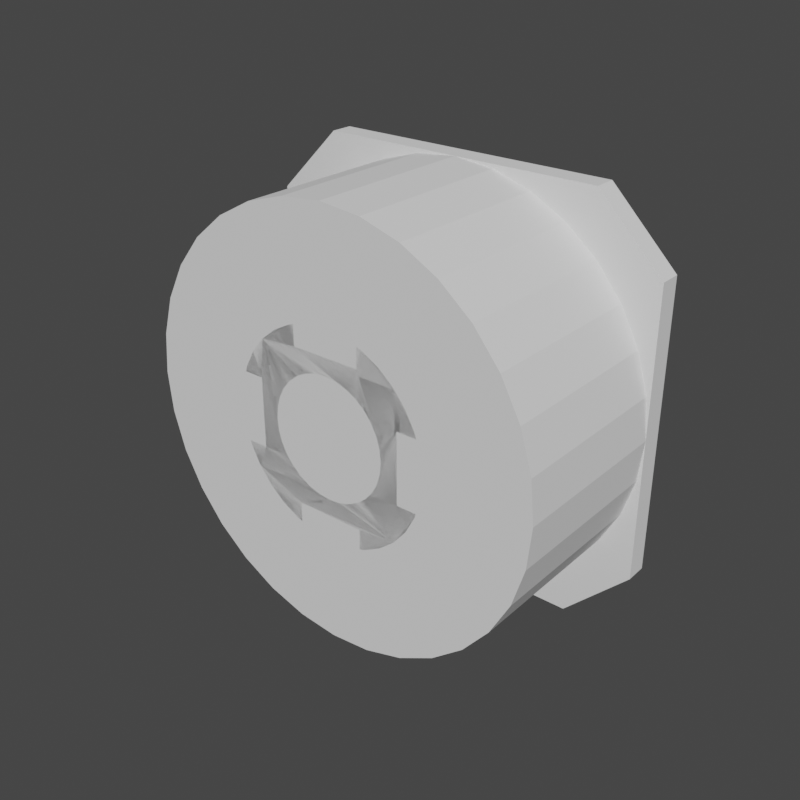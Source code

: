 # Source: ModularBasic.blend  (saved by Blender 3.5.10; exported with 4.5.12 LTS)
import bpy
from mathutils import Matrix  # noqa: F401  (used for matrix-valued properties, if any)

bpy.ops.wm.read_factory_settings(use_empty=True)
scene = bpy.context.scene
scene.name = 'Reactor_Booster'

# ---- collections
col_seut__reactor_booster = bpy.data.collections.new('SEUT (Reactor_Booster)'); scene.collection.children.link(col_seut__reactor_booster)
col_main__reactor_booster = bpy.data.collections.new('Main (Reactor_Booster)'); col_seut__reactor_booster.children.link(col_main__reactor_booster)
col_collision___main__reactor_booster = bpy.data.collections.new('Collision - Main (Reactor_Booster)'); col_seut__reactor_booster.children.link(col_collision___main__reactor_booster)
col_bs1__reactor_booster = bpy.data.collections.new('BS1 (Reactor_Booster)'); col_seut__reactor_booster.children.link(col_bs1__reactor_booster)
col_bs2__reactor_booster = bpy.data.collections.new('BS2 (Reactor_Booster)'); col_seut__reactor_booster.children.link(col_bs2__reactor_booster)
col_bs3__reactor_booster = bpy.data.collections.new('BS3 (Reactor_Booster)'); col_seut__reactor_booster.children.link(col_bs3__reactor_booster)
col_lod1__reactor_booster = bpy.data.collections.new('LOD1 (Reactor_Booster)'); col_seut__reactor_booster.children.link(col_lod1__reactor_booster)
col_lod2__reactor_booster = bpy.data.collections.new('LOD2 (Reactor_Booster)'); col_seut__reactor_booster.children.link(col_lod2__reactor_booster)
col_lod3__reactor_booster = bpy.data.collections.new('LOD3 (Reactor_Booster)'); col_seut__reactor_booster.children.link(col_lod3__reactor_booster)
col_bs1_lod1__reactor_booster = bpy.data.collections.new('BS1_LOD1 (Reactor_Booster)'); col_seut__reactor_booster.children.link(col_bs1_lod1__reactor_booster)

# ---- materials (node trees are filled in below, after node groups)
mat_paintedmetal_colorable = bpy.data.materials.new('PaintedMetal_Colorable')
mat_cameralens = bpy.data.materials.new('CameraLens')

# ---- node groups
ng_auto_smooth = bpy.data.node_groups.new('Auto Smooth', 'GeometryNodeTree')
_s = ng_auto_smooth.interface.new_socket(name='Geometry', in_out='OUTPUT', socket_type='NodeSocketGeometry')
_s = ng_auto_smooth.interface.new_socket(name='Geometry', in_out='INPUT', socket_type='NodeSocketGeometry')
_s = ng_auto_smooth.interface.new_socket(name='Angle', in_out='INPUT', socket_type='NodeSocketFloat')
_s.subtype = 'ANGLE'
_s.min_value = 0.0
_s.max_value = 3.142
ng_auto_smooth.is_modifier = True
_N = ng_auto_smooth.nodes; _L = ng_auto_smooth.links
n0 = _N.new('NodeGroupOutput'); n0.name = 'Group Output'; n0.location = (480, -100)
n1 = _N.new('NodeGroupInput'); n1.name = 'Group Input'; n1.location = (-420, -300)
n2 = _N.new('NodeGroupInput'); n2.name = 'Group Input.001'; n2.location = (-60, -100)
n3 = _N.new('GeometryNodeSetShadeSmooth'); n3.name = 'Set Shade Smooth'; n3.location = (120, -100)
n3.domain = 'EDGE'
n4 = _N.new('GeometryNodeSetShadeSmooth'); n4.name = 'Set Shade Smooth.001'; n4.location = (300, -100)
n5 = _N.new('GeometryNodeInputMeshEdgeAngle'); n5.name = 'Edge Angle'; n5.location = (-420, -220)
n6 = _N.new('GeometryNodeInputEdgeSmooth'); n6.name = 'Is Edge Smooth'; n6.location = (-60, -160)
n7 = _N.new('GeometryNodeInputShadeSmooth'); n7.name = 'Is Face Smooth'; n7.location = (-240, -340)
n8 = _N.new('FunctionNodeBooleanMath'); n8.name = 'Boolean Math'; n8.location = (-60, -220)
n9 = _N.new('FunctionNodeCompare'); n9.name = 'Compare'; n9.location = (-240, -180)
n9.operation = 'LESS_EQUAL'
_L.new(n5.outputs[0], n9.inputs[0])
_L.new(n4.outputs[0], n0.inputs[0])
_L.new(n1.outputs[1], n9.inputs[1])
_L.new(n9.outputs[0], n8.inputs[0])
_L.new(n7.outputs[0], n8.inputs[1])
_L.new(n2.outputs[0], n3.inputs[0])
_L.new(n6.outputs[0], n3.inputs[1])
_L.new(n3.outputs[0], n4.inputs[0])
_L.new(n8.outputs[0], n3.inputs[2])
n0.is_active_output = True

# ---- material node trees

# ---- world
world_world = bpy.data.worlds.new('World'); scene.world = world_world
world_world.use_nodes = True; world_world.node_tree.nodes.clear()
_N = world_world.node_tree.nodes; _L = world_world.node_tree.links
n0 = _N.new('ShaderNodeOutputWorld'); n0.name = 'World Output'; n0.location = (300, 300)
n1 = _N.new('ShaderNodeBackground'); n1.name = 'Background'; n1.location = (10, 300)
n1.inputs[0].default_value = (0.05088, 0.05088, 0.05088, 1.0)
_L.new(n1.outputs[0], n0.inputs[0])
n0.is_active_output = True
world_world.color = (0.05088, 0.05088, 0.05088)
world_world.use_sun_shadow = False
world_world.sun_shadow_jitter_overblur = 0.0

# ---- meshes
me_cube = bpy.data.meshes.new('Cube')
me_cube.from_pydata([(0.6852, 1.0, -1.0), (1.0, 0.6852, -1.0), (1.0, -0.6852, -1.0), (0.6852, -1.0, -1.0), (-1.0, 0.6852, -1.0), (-0.6852, 1.0, -1.0), (-0.6852, -1.0, -1.0), (-1.0, -0.6852, -1.0), (1.0, 0.6852, -0.8939), (0.6852, 1.0, -0.8939), (-1.0, -0.6852, -0.8939), (-0.6852, -1.0, -0.8939), (0.6852, -1.0, -0.8939), (1.0, -0.6852, -0.8939), (-0.6852, 1.0, -0.8939), (-1.0, 0.6852, -0.8939)], [], [(3, 12, 11, 6), (1, 8, 13, 2), (4, 5, 0, 1, 2, 3, 6, 7), (14, 15, 10, 11, 12, 13, 8, 9), (7, 10, 15, 4), (8, 1, 0, 9), (12, 3, 2, 13), (14, 5, 4, 15), (6, 11, 10, 7), (5, 14, 9, 0)])
_uv = me_cube.uv_layers.new(name='UVMap')
_uv.uv.foreach_set('vector', [0.8426, 0.4735, 0.8426, 0.5265, 0.1574, 0.5265, 0.1574, 0.4735, 0.8426, 0.4735, 0.8426, 0.5265, 0.1574, 0.5265, 0.1574, 0.4735, 0.0, 0.8426, 0.1574, 1.0, 0.8426, 1.0, 1.0, 0.8426, 1.0, 0.1574, 0.8426, 0.0, 0.1574, 0.0, 0.0, 0.1574, 0.1574, 1.0, 0.0, 0.8426, 0.0, 0.1574, 0.1574, 0.0, 0.8426, 0.0, 1.0, 0.1574, 1.0, 0.8426, 0.8426, 1.0, 0.1574, 0.4735, 0.1574, 0.5265, 0.8426, 0.5265, 0.8426, 0.4735, 1.0, 0.5265, 1.0, 0.4735, 0.8426, 0.4735, 0.8426, 0.5265, 0.8426, 0.5265, 0.8426, 0.4735, 1.0, 0.4735, 1.0, 0.5265, 0.1574, 0.5265, 0.1574, 0.4735, 0.0, 0.4735, 0.0, 0.5265, 0.1574, 0.4735, 0.1574, 0.5265, 0.0, 0.5265, 0.0, 0.4735, 0.1574, 0.4735, 0.1574, 0.5265, 0.8426, 0.5265, 0.8426, 0.4735])
me_cube.materials.append(mat_paintedmetal_colorable)
me_cube.use_mirror_vertex_groups = False
me_cube.update()
me_cylinder = bpy.data.meshes.new('Cylinder')
me_cylinder.from_pydata([(0.0, 1.0, -1.117), (0.0, 0.2885, -0.198), (0.1951, 0.9808, -1.117), (0.05629, 0.283, -0.198), (0.3827, 0.9239, -1.117), (0.5556, 0.8315, -1.117), (0.7071, 0.7071, -1.117), (0.1104, 0.2666, -0.198), (0.8315, 0.5556, -1.117), (0.9239, 0.3827, -1.117), (0.1603, 0.2399, -0.198), (0.9808, 0.1951, -1.117), (1.0, 0.0, -1.117), (0.204, 0.204, -0.198), (0.9808, -0.1951, -1.117), (0.9239, -0.3827, -1.117), (0.2399, 0.1603, -0.198), (0.8315, -0.5556, -1.117), (0.2666, 0.1104, -0.198), (0.7071, -0.7071, -1.117), (0.5556, -0.8315, -1.117), (0.3827, -0.9239, -1.117), (0.283, 0.05629, -0.198), (0.1951, -0.9808, -1.117), (0.0, -1.0, -1.117), (0.2885, 0.0, -0.198), (-0.1951, -0.9808, -1.117), (-0.3827, -0.9239, -1.117), (0.283, -0.05629, -0.198), (-0.5556, -0.8315, -1.117), (0.2666, -0.1104, -0.198), (-0.7071, -0.7071, -1.117), (-0.8315, -0.5556, -1.117), (0.2399, -0.1603, -0.198), (-0.9239, -0.3827, -1.117), (-0.9808, -0.1951, -1.117), (0.204, -0.204, -0.198), (-1.0, 0.0, -1.117), (-0.9808, 0.1951, -1.117), (0.1603, -0.2399, -0.198), (-0.9239, 0.3827, -1.117), (-0.8315, 0.5556, -1.117), (-0.7071, 0.7071, -1.117), (0.1104, -0.2666, -0.198), (-0.5556, 0.8315, -1.117), (-0.3827, 0.9239, -1.117), (0.05629, -0.283, -0.198), (-0.1951, 0.9808, -1.117), (0.1951, 0.9808, -0.5959), (0.0, -0.2885, -0.198), (0.1904, 0.4597, -0.09589), (0.3827, 0.9239, -0.5959), (-0.05629, -0.283, -0.198), (0.2764, 0.4137, -0.09589), (0.5556, 0.8315, -0.5959), (-0.1104, -0.2666, -0.198), (0.3518, 0.3518, -0.09589), (0.7071, 0.7071, -0.5959), (-0.1603, -0.2399, -0.198), (0.4137, 0.2764, -0.09589), (0.8315, 0.5556, -0.5959), (-0.204, -0.204, -0.198), (0.4597, 0.1904, -0.09589), (-0.2399, -0.1603, -0.198), (0.9239, 0.3827, -0.5959), (0.9808, 0.1951, -0.5959), (-0.2666, -0.1104, -0.198), (0.9808, -0.1951, -0.5959), (0.4597, -0.1904, -0.09589), (-0.283, -0.05629, -0.198), (0.9239, -0.3827, -0.5959), (0.4137, -0.2764, -0.09589), (0.8315, -0.5556, -0.5959), (-0.2885, 0.0, -0.198), (0.3518, -0.3518, -0.09589), (0.7071, -0.7071, -0.5959), (-0.283, 0.05629, -0.198), (0.2764, -0.4137, -0.09589), (0.5556, -0.8315, -0.5959), (-0.2666, 0.1104, -0.198), (0.1904, -0.4597, -0.09589), (0.3827, -0.9239, -0.5959), (-0.2399, 0.1603, -0.198), (0.1951, -0.9808, -0.5959), (-0.204, 0.204, -0.198), (-0.1951, -0.9808, -0.5959), (-0.1904, -0.4597, -0.09589), (-0.1603, 0.2399, -0.198), (-0.3827, -0.9239, -0.5959), (-0.2764, -0.4137, -0.09589), (-0.1104, 0.2666, -0.198), (-0.5556, -0.8315, -0.5959), (-0.3518, -0.3518, -0.09589), (-0.7071, -0.7071, -0.5959), (-0.05629, 0.283, -0.198), (-0.4137, -0.2764, -0.09589), (-0.8315, -0.5556, -0.5959), (-0.4597, -0.1904, -0.09589), (-0.9239, -0.3827, -0.5959), (-0.9808, -0.1951, -0.5959), (-0.9808, 0.1951, -0.5959), (-0.4597, 0.1904, -0.09589), (-0.9239, 0.3827, -0.5959), (-0.4137, 0.2764, -0.09589), (-0.8315, 0.5556, -0.5959), (-0.3518, 0.3518, -0.09589), (-0.7071, 0.7071, -0.5959), (-0.2764, 0.4137, -0.09589), (-0.5556, 0.8315, -0.5959), (-0.1904, 0.4597, -0.09589), (-0.3827, 0.9239, -0.5959), (-0.1951, 0.9808, -0.5959), (-0.1678, 0.9835, -0.704), (-0.1678, 0.9835, -0.5959), (0.0, 1.0, -0.7204), (0.9835, 0.1678, -0.704), (0.9835, 0.1678, -0.5959), (1.0, 0.0, -0.7204), (0.9835, -0.1678, -0.5959), (0.9835, -0.1678, -0.704), (0.1678, -0.9835, -0.5959), (0.1678, -0.9835, -0.704), (0.0, -1.0, -0.7204), (-0.1678, -0.9835, -0.5959), (-0.1678, -0.9835, -0.704), (-0.9835, -0.1678, -0.704), (-0.9835, -0.1678, -0.5959), (-1.0, 0.0, -0.7204), (-0.9835, 0.1678, -0.5959), (-0.9835, 0.1678, -0.704), (0.1678, 0.9835, -0.5959), (0.1678, 0.9835, -0.704), (0.1678, 0.8435, -0.4565), (0.1678, 0.4666, -0.09589), (0.8435, 0.1678, -0.4565), (0.4666, 0.1678, -0.09589), (0.8435, -0.1678, -0.4565), (0.4666, -0.1678, -0.09589), (0.1678, -0.8435, -0.4565), (0.1678, -0.4666, -0.09589), (-0.1678, -0.8435, -0.4565), (-0.1678, -0.4666, -0.09589), (-0.8435, -0.1678, -0.4565), (-0.4666, -0.1678, -0.09589), (-0.8435, 0.1678, -0.4565), (-0.4666, 0.1678, -0.09589), (-0.1678, 0.8435, -0.4565), (-0.1678, 0.4666, -0.09589), (-0.1678, 0.3701, -0.09589), (-0.3701, -0.1678, -0.09589), (0.1678, -0.3701, -0.09589), (0.3701, 0.1678, -0.09589), (-0.1678, -0.3701, -0.09589), (-0.3701, 0.1678, -0.09589), (0.1678, 0.3701, -0.09589), (0.3701, -0.1678, -0.09589), (-0.283, -0.05629, -0.09589), (-0.2885, 0.0, -0.09589), (-0.2399, 0.1603, -0.09589), (-0.2666, 0.1104, -0.09589), (-0.283, 0.05629, -0.09589), (-0.1104, 0.2666, -0.09589), (-0.1603, 0.2399, -0.09589), (0.0, 0.2885, -0.09589), (0.05629, 0.283, -0.09589), (-0.05629, 0.283, -0.09589), (-0.204, 0.204, -0.09589), (-0.2666, -0.1104, -0.09589), (-0.2399, -0.1603, -0.09589), (-0.204, -0.204, -0.09589), (0.1104, 0.2666, -0.09589), (0.204, 0.204, -0.09589), (0.1603, 0.2399, -0.09589), (0.2399, 0.1603, -0.09589), (0.2666, 0.1104, -0.09589), (-0.1104, -0.2666, -0.09589), (-0.1603, -0.2399, -0.09589), (0.0, -0.2885, -0.09589), (0.1104, -0.2666, -0.09589), (0.05629, -0.283, -0.09589), (-0.05629, -0.283, -0.09589), (0.204, -0.204, -0.09589), (0.1603, -0.2399, -0.09589), (0.2399, -0.1603, -0.09589), (0.2885, 0.0, -0.09589), (0.283, -0.05629, -0.09589), (0.283, 0.05629, -0.09589), (0.2666, -0.1104, -0.09589)], [], [(114, 0, 47, 111, 113, 112), (4, 51, 54, 5), (5, 54, 57, 6), (6, 57, 60, 8), (8, 60, 64, 9), (9, 64, 65, 11), (115, 117, 12, 11, 65, 116), (119, 118, 67, 14, 12, 117), (14, 67, 70, 15), (15, 70, 72, 17), (17, 72, 75, 19), (19, 75, 78, 20), (20, 78, 81, 21), (21, 81, 83, 23), (121, 122, 24, 23, 83, 120), (123, 85, 26, 24, 122, 124), (26, 85, 88, 27), (27, 88, 91, 29), (29, 91, 93, 31), (31, 93, 96, 32), (32, 96, 98, 34), (34, 98, 99, 35), (127, 37, 35, 99, 126, 125), (128, 100, 38, 37, 127, 129), (38, 100, 102, 40), (40, 102, 104, 41), (41, 104, 106, 42), (42, 106, 108, 44), (44, 108, 110, 45), (45, 110, 111, 47), (2, 48, 51, 4), (131, 130, 48, 2, 0, 114), (132, 48, 130), (132, 133, 50, 51, 48), (54, 51, 50, 53), (57, 54, 53, 56), (60, 57, 56, 59), (64, 60, 59, 62), (134, 65, 64, 62, 135), (116, 65, 134), (136, 67, 118), (136, 137, 68, 70, 67), (72, 70, 68, 71), (75, 72, 71, 74), (78, 75, 74, 77), (81, 78, 77, 80), (138, 83, 81, 80, 139), (120, 83, 138), (140, 85, 123), (140, 141, 86, 88, 85), (91, 88, 86, 89), (93, 91, 89, 92), (96, 93, 92, 95), (98, 96, 95, 97), (142, 99, 98, 97, 143), (126, 99, 142), (100, 128, 144), (144, 145, 101, 102, 100), (104, 102, 101, 103), (106, 104, 103, 105), (108, 106, 105, 107), (110, 108, 107, 109), (146, 111, 110, 109, 147), (113, 111, 146), (150, 139, 80, 77, 74, 71, 68, 137, 155, 187, 183, 181, 182, 178, 179, 177, 180, 175, 176, 169, 168, 167, 156, 157, 160, 159, 158, 166, 162, 161, 165, 163, 164, 170, 154, 148, 147, 109, 107, 105, 103, 101, 145, 153, 149, 143, 97, 95, 92, 89, 86, 141, 152), (135, 62, 59, 56, 53, 50, 133, 154, 170, 172, 171, 173, 174, 186, 184, 185, 187, 155, 151), (151, 115, 116, 134, 135), (136, 118, 119, 155, 137), (155, 119, 117, 115, 151), (144, 128, 129, 153, 145), (143, 149, 125, 126, 142), (129, 127, 125, 149, 153), (148, 112, 113, 146, 147), (132, 130, 131, 154, 133), (131, 114, 112, 148, 154), (152, 141, 140, 123, 124), (139, 150, 121, 120, 138), (124, 122, 121, 150, 152), (163, 1, 3, 164), (164, 3, 7, 170), (170, 7, 10, 172), (172, 10, 13, 171), (13, 16, 173, 171), (16, 18, 174, 173), (18, 22, 186, 174), (22, 25, 184, 186), (25, 28, 185, 184), (28, 30, 187, 185), (30, 33, 183, 187), (33, 36, 181, 183), (36, 39, 182, 181), (39, 43, 178, 182), (43, 46, 179, 178), (46, 49, 177, 179), (49, 52, 180, 177), (52, 55, 175, 180), (55, 58, 176, 175), (58, 61, 169, 176), (169, 61, 63, 168), (168, 63, 66, 167), (167, 66, 69, 156), (156, 69, 73, 157), (157, 73, 76, 160), (160, 76, 79, 159), (159, 79, 82, 158), (158, 82, 84, 166), (166, 84, 87, 162), (162, 87, 90, 161), (161, 90, 94, 165), (165, 94, 1, 163), (76, 73, 69, 66, 63, 61, 58, 55, 52, 49, 46, 43, 39, 36, 33, 30, 28, 25, 22, 18, 16, 13, 10, 7, 3, 1, 94, 90, 87, 84, 82, 79)])
me_cylinder.polygons.foreach_set('use_smooth', [True] * 111)
me_cylinder.polygons.foreach_set('material_index', [0, 0, 0, 0, 0, 0, 0, 0, 0, 0, 0, 0, 0, 0, 0, 0, 0, 0, 0, 0, 0, 0, 0, 0, 0, 0, 0, 0, 0, 0, 0, 0, 0, 0, 0, 0, 0, 0, 0, 0, 0, 0, 0, 0, 0, 0, 0, 0, 0, 0, 0, 0, 0, 0, 0, 0, 0, 0, 0, 0, 0, 0, 0, 0, 0, 0, 0, 0, 0, 0, 0, 0, 0, 0, 0, 0, 0, 0, 0, 0, 0, 0, 0, 0, 0, 0, 0, 0, 0, 0, 0, 0, 0, 0, 0, 0, 0, 0, 0, 0, 0, 0, 0, 0, 0, 0, 0, 0, 0, 0, 1])
_uv = me_cylinder.uv_layers.new(name='UVMap')
_uv.uv.foreach_set('vector', [0.4991, 0.3649, 0.4991, 0.1664, 0.4016, 0.1664, 0.4016, 0.4271, 0.4152, 0.4271, 0.4152, 0.3731, 0.6905, 0.1664, 0.6905, 0.4271, 0.7769, 0.4271, 0.7769, 0.1664, 0.7769, 0.1664, 0.7769, 0.4271, 0.8527, 0.4271, 0.8527, 0.1664, 0.853, 0.1664, 0.853, 0.4271, 0.7772, 0.4271, 0.7772, 0.1664, 0.7772, 0.1664, 0.7772, 0.4271, 0.6908, 0.4271, 0.6908, 0.1664, 0.6908, 0.1664, 0.6908, 0.4271, 0.597, 0.4271, 0.597, 0.1664, 0.5833, 0.3731, 0.4994, 0.3649, 0.4994, 0.1664, 0.597, 0.1664, 0.597, 0.4271, 0.5833, 0.4271, 0.4155, 0.3731, 0.4155, 0.4271, 0.4019, 0.4271, 0.4019, 0.1664, 0.4994, 0.1664, 0.4994, 0.3649, 0.4019, 0.1664, 0.4019, 0.4271, 0.3081, 0.4271, 0.3081, 0.1664, 0.3081, 0.1664, 0.3081, 0.4271, 0.2216, 0.4271, 0.2216, 0.1664, 0.2216, 0.1664, 0.2216, 0.4271, 0.1459, 0.4271, 0.1459, 0.1664, 0.8527, 0.1664, 0.8527, 0.4271, 0.7769, 0.4271, 0.7769, 0.1664, 0.7769, 0.1664, 0.7769, 0.4271, 0.6905, 0.4271, 0.6905, 0.1664, 0.6905, 0.1664, 0.6905, 0.4271, 0.5967, 0.4271, 0.5967, 0.1664, 0.583, 0.3731, 0.4991, 0.3649, 0.4991, 0.1664, 0.5967, 0.1664, 0.5967, 0.4271, 0.583, 0.4271, 0.4152, 0.4271, 0.4016, 0.4271, 0.4016, 0.1664, 0.4991, 0.1664, 0.4991, 0.3649, 0.4152, 0.3731, 0.4016, 0.1664, 0.4016, 0.4271, 0.3078, 0.4271, 0.3078, 0.1664, 0.3078, 0.1664, 0.3078, 0.4271, 0.2213, 0.4271, 0.2213, 0.1664, 0.2213, 0.1664, 0.2213, 0.4271, 0.1456, 0.4271, 0.1456, 0.1664, 0.1459, 0.1664, 0.1459, 0.4271, 0.2216, 0.4271, 0.2216, 0.1664, 0.2216, 0.1664, 0.2216, 0.4271, 0.3081, 0.4271, 0.3081, 0.1664, 0.3081, 0.1664, 0.3081, 0.4271, 0.4019, 0.4271, 0.4019, 0.1664, 0.4994, 0.3649, 0.4994, 0.1664, 0.4019, 0.1664, 0.4019, 0.4271, 0.4155, 0.4271, 0.4155, 0.3731, 0.5833, 0.4271, 0.597, 0.4271, 0.597, 0.1664, 0.4994, 0.1664, 0.4994, 0.3649, 0.5833, 0.3731, 0.597, 0.1664, 0.597, 0.4271, 0.6908, 0.4271, 0.6908, 0.1664, 0.6908, 0.1664, 0.6908, 0.4271, 0.7772, 0.4271, 0.7772, 0.1664, 0.7772, 0.1664, 0.7772, 0.4271, 0.853, 0.4271, 0.853, 0.1664, 0.1456, 0.1664, 0.1456, 0.4271, 0.2213, 0.4271, 0.2213, 0.1664, 0.2213, 0.1664, 0.2213, 0.4271, 0.3078, 0.4271, 0.3078, 0.1664, 0.3078, 0.1664, 0.3078, 0.4271, 0.4016, 0.4271, 0.4016, 0.1664, 0.5967, 0.1664, 0.5967, 0.4271, 0.6905, 0.4271, 0.6905, 0.1664, 0.583, 0.3731, 0.583, 0.4271, 0.5967, 0.4271, 0.5967, 0.1664, 0.4991, 0.1664, 0.4991, 0.3649, 0.583, 0.9212, 0.5967, 0.9898, 0.583, 0.9912, 0.583, 0.9212, 0.583, 0.7327, 0.5943, 0.7293, 0.6905, 0.9614, 0.5967, 0.9898, 0.7769, 0.9152, 0.6905, 0.9614, 0.5943, 0.7293, 0.6373, 0.7063, 0.8527, 0.853, 0.7769, 0.9152, 0.6373, 0.7063, 0.675, 0.6753, 0.9148, 0.7772, 0.8527, 0.853, 0.675, 0.6753, 0.706, 0.6376, 0.9611, 0.6908, 0.9148, 0.7772, 0.706, 0.6376, 0.729, 0.5946, 0.9208, 0.5833, 0.9895, 0.597, 0.9611, 0.6908, 0.729, 0.5946, 0.7324, 0.5833, 0.9908, 0.5833, 0.9895, 0.597, 0.9208, 0.5833, 0.9208, 0.4155, 0.9895, 0.4019, 0.9908, 0.4155, 0.9208, 0.4155, 0.7324, 0.4155, 0.729, 0.4042, 0.9611, 0.3081, 0.9895, 0.4019, 0.9148, 0.2216, 0.9611, 0.3081, 0.729, 0.4042, 0.706, 0.3612, 0.8527, 0.1459, 0.9148, 0.2216, 0.706, 0.3612, 0.675, 0.3235, 0.7769, 0.08369, 0.8527, 0.1459, 0.675, 0.3235, 0.6373, 0.2926, 0.6905, 0.03749, 0.7769, 0.08369, 0.6373, 0.2926, 0.5943, 0.2696, 0.583, 0.0777, 0.5967, 0.009034, 0.6905, 0.03749, 0.5943, 0.2696, 0.583, 0.2661, 0.583, 0.007689, 0.5967, 0.009034, 0.583, 0.0777, 0.4152, 0.0777, 0.4016, 0.009034, 0.4152, 0.007689, 0.4152, 0.0777, 0.4152, 0.2661, 0.4039, 0.2696, 0.3078, 0.03749, 0.4016, 0.009034, 0.2213, 0.08369, 0.3078, 0.03749, 0.4039, 0.2696, 0.3609, 0.2926, 0.1456, 0.1459, 0.2213, 0.08369, 0.3609, 0.2926, 0.3232, 0.3235, 0.08338, 0.2216, 0.1456, 0.1459, 0.3232, 0.3235, 0.2922, 0.3612, 0.03717, 0.3081, 0.08338, 0.2216, 0.2922, 0.3612, 0.2693, 0.4042, 0.07738, 0.4155, 0.008718, 0.4019, 0.03717, 0.3081, 0.2693, 0.4042, 0.2658, 0.4155, 0.007373, 0.4155, 0.008718, 0.4019, 0.07738, 0.4155, 0.008718, 0.597, 0.007373, 0.5833, 0.07738, 0.5833, 0.07738, 0.5833, 0.2658, 0.5833, 0.2693, 0.5946, 0.03717, 0.6908, 0.008718, 0.597, 0.08338, 0.7772, 0.03717, 0.6908, 0.2693, 0.5946, 0.2922, 0.6376, 0.1456, 0.853, 0.08338, 0.7772, 0.2922, 0.6376, 0.3232, 0.6753, 0.2213, 0.9152, 0.1456, 0.853, 0.3232, 0.6753, 0.3609, 0.7063, 0.3078, 0.9614, 0.2213, 0.9152, 0.3609, 0.7063, 0.4039, 0.7293, 0.4152, 0.9212, 0.4016, 0.9898, 0.3078, 0.9614, 0.4039, 0.7293, 0.4152, 0.7327, 0.4152, 0.9912, 0.4016, 0.9898, 0.4152, 0.9212, 0.583, 0.3144, 0.583, 0.2661, 0.5943, 0.2696, 0.6373, 0.2926, 0.675, 0.3235, 0.706, 0.3612, 0.729, 0.4042, 0.7324, 0.4155, 0.6842, 0.4155, 0.6324, 0.4442, 0.6191, 0.4193, 0.6011, 0.3974, 0.5793, 0.3795, 0.5543, 0.3661, 0.5273, 0.3579, 0.4991, 0.3552, 0.471, 0.3579, 0.4439, 0.3661, 0.419, 0.3795, 0.3971, 0.3974, 0.3792, 0.4193, 0.3658, 0.4442, 0.3576, 0.4713, 0.3548, 0.4994, 0.3576, 0.5276, 0.3658, 0.5546, 0.3792, 0.5796, 0.3971, 0.6014, 0.419, 0.6194, 0.4439, 0.6327, 0.471, 0.6409, 0.4991, 0.6437, 0.5273, 0.6409, 0.5543, 0.6327, 0.583, 0.6845, 0.4152, 0.6845, 0.4152, 0.7327, 0.4039, 0.7293, 0.3609, 0.7063, 0.3232, 0.6753, 0.2922, 0.6376, 0.2693, 0.5946, 0.2658, 0.5833, 0.3141, 0.5833, 0.3141, 0.4155, 0.2658, 0.4155, 0.2693, 0.4042, 0.2922, 0.3612, 0.3232, 0.3235, 0.3609, 0.2926, 0.4039, 0.2696, 0.4152, 0.2661, 0.4152, 0.3144, 0.7324, 0.5833, 0.729, 0.5946, 0.706, 0.6376, 0.675, 0.6753, 0.6373, 0.7063, 0.5943, 0.7293, 0.583, 0.7327, 0.583, 0.6845, 0.5543, 0.6327, 0.5793, 0.6194, 0.6011, 0.6014, 0.6191, 0.5796, 0.6324, 0.5546, 0.6406, 0.5276, 0.6434, 0.4994, 0.6406, 0.4713, 0.6324, 0.4442, 0.6842, 0.4155, 0.6842, 0.5833, 0.6842, 0.6771, 0.9908, 0.3731, 0.9908, 0.4271, 0.9208, 0.4968, 0.7324, 0.6771, 0.9208, 0.4968, 0.9908, 0.4271, 0.9908, 0.3731, 0.6842, 0.6771, 0.7324, 0.6771, 0.6842, 0.4155, 0.9908, 0.4155, 0.9991, 0.4994, 0.9908, 0.5833, 0.6842, 0.5833, 0.07738, 0.4968, 0.007373, 0.4271, 0.007373, 0.3731, 0.3141, 0.6771, 0.2658, 0.6771, 0.2658, 0.6771, 0.3141, 0.6771, 0.007373, 0.3731, 0.007373, 0.4271, 0.07738, 0.4968, 0.007373, 0.5833, -0.0008894, 0.4994, 0.007373, 0.4155, 0.3141, 0.4155, 0.3141, 0.5833, 0.6845, 0.6771, 0.9912, 0.3731, 0.9912, 0.4271, 0.9212, 0.4968, 0.7327, 0.6771, 0.9212, 0.4968, 0.9912, 0.4271, 0.9912, 0.3731, 0.6845, 0.6771, 0.7327, 0.6771, 0.583, 0.9912, 0.4991, 0.9994, 0.4152, 0.9912, 0.4152, 0.6845, 0.583, 0.6845, 0.3144, 0.6771, 0.2661, 0.6771, 0.0777, 0.4968, 0.007689, 0.4271, 0.007689, 0.3731, 0.2661, 0.6771, 0.3144, 0.6771, 0.007689, 0.3731, 0.007689, 0.4271, 0.0777, 0.4968, 0.4152, 0.007689, 0.4991, -0.000573, 0.583, 0.007689, 0.583, 0.3144, 0.4152, 0.3144, 0.4991, 0.6771, 0.4991, 0.6261, 0.5273, 0.6261, 0.5273, 0.6771, 0.5273, 0.6771, 0.5273, 0.6261, 0.5543, 0.6261, 0.5543, 0.6771, 0.5543, 0.6771, 0.5543, 0.6261, 0.5793, 0.6261, 0.5793, 0.6771, 0.5793, 0.6771, 0.5793, 0.6261, 0.6011, 0.6261, 0.6011, 0.6771, 0.6014, 0.6261, 0.5796, 0.6261, 0.5796, 0.6771, 0.6014, 0.6771, 0.5796, 0.6261, 0.5546, 0.6261, 0.5546, 0.6771, 0.5796, 0.6771, 0.5546, 0.6261, 0.5276, 0.6261, 0.5276, 0.6771, 0.5546, 0.6771, 0.5276, 0.6261, 0.4994, 0.6261, 0.4994, 0.6771, 0.5276, 0.6771, 0.4994, 0.6261, 0.4713, 0.6261, 0.4713, 0.6771, 0.4994, 0.6771, 0.4713, 0.6261, 0.4442, 0.6261, 0.4442, 0.6771, 0.4713, 0.6771, 0.4442, 0.6261, 0.4193, 0.6261, 0.4193, 0.6771, 0.4442, 0.6771, 0.4193, 0.6261, 0.3974, 0.6261, 0.3974, 0.6771, 0.4193, 0.6771, 0.6011, 0.6261, 0.5793, 0.6261, 0.5793, 0.6771, 0.6011, 0.6771, 0.5793, 0.6261, 0.5543, 0.6261, 0.5543, 0.6771, 0.5793, 0.6771, 0.5543, 0.6261, 0.5273, 0.6261, 0.5273, 0.6771, 0.5543, 0.6771, 0.5273, 0.6261, 0.4991, 0.6261, 0.4991, 0.6771, 0.5273, 0.6771, 0.4991, 0.6261, 0.471, 0.6261, 0.471, 0.6771, 0.4991, 0.6771, 0.471, 0.6261, 0.4439, 0.6261, 0.4439, 0.6771, 0.471, 0.6771, 0.4439, 0.6261, 0.419, 0.6261, 0.419, 0.6771, 0.4439, 0.6771, 0.419, 0.6261, 0.3971, 0.6261, 0.3971, 0.6771, 0.419, 0.6771, 0.3974, 0.6771, 0.3974, 0.6261, 0.4193, 0.6261, 0.4193, 0.6771, 0.4193, 0.6771, 0.4193, 0.6261, 0.4442, 0.6261, 0.4442, 0.6771, 0.4442, 0.6771, 0.4442, 0.6261, 0.4713, 0.6261, 0.4713, 0.6771, 0.4713, 0.6771, 0.4713, 0.6261, 0.4994, 0.6261, 0.4994, 0.6771, 0.4994, 0.6771, 0.4994, 0.6261, 0.5276, 0.6261, 0.5276, 0.6771, 0.5276, 0.6771, 0.5276, 0.6261, 0.5546, 0.6261, 0.5546, 0.6771, 0.5546, 0.6771, 0.5546, 0.6261, 0.5796, 0.6261, 0.5796, 0.6771, 0.5796, 0.6771, 0.5796, 0.6261, 0.6014, 0.6261, 0.6014, 0.6771, 0.3971, 0.6771, 0.3971, 0.6261, 0.419, 0.6261, 0.419, 0.6771, 0.419, 0.6771, 0.419, 0.6261, 0.4439, 0.6261, 0.4439, 0.6771, 0.4439, 0.6771, 0.4439, 0.6261, 0.471, 0.6261, 0.471, 0.6771, 0.471, 0.6771, 0.471, 0.6261, 0.4991, 0.6261, 0.4991, 0.6771, 0.3576, 0.5276, 0.3548, 0.4994, 0.3576, 0.4713, 0.3658, 0.4442, 0.3792, 0.4193, 0.3971, 0.3974, 0.419, 0.3795, 0.4439, 0.3661, 0.471, 0.3579, 0.4991, 0.3552, 0.5273, 0.3579, 0.5543, 0.3661, 0.5793, 0.3795, 0.6011, 0.3974, 0.6191, 0.4193, 0.6324, 0.4442, 0.6406, 0.4713, 0.6434, 0.4994, 0.6406, 0.5276, 0.6324, 0.5546, 0.6191, 0.5796, 0.6011, 0.6014, 0.5793, 0.6194, 0.5543, 0.6327, 0.5273, 0.6409, 0.4991, 0.6437, 0.471, 0.6409, 0.4439, 0.6327, 0.419, 0.6194, 0.3971, 0.6014, 0.3792, 0.5796, 0.3658, 0.5546])
me_cylinder.materials.append(mat_paintedmetal_colorable)
me_cylinder.materials.append(mat_cameralens)
me_cylinder.update()
me_cylinder_002 = bpy.data.meshes.new('Cylinder.002')
me_cylinder_002.from_pydata([(0.0, 1.25, -1.25), (0.0, 1.25, -0.09589), (0.2439, 1.226, -1.25), (0.2439, 1.226, -0.09589), (0.4784, 1.155, -1.25), (0.4784, 1.155, -0.09589), (0.6945, 1.039, -1.25), (0.6945, 1.039, -0.09589), (0.8839, 0.8839, -1.25), (0.8839, 0.8839, -0.09589), (1.039, 0.6945, -1.25), (1.039, 0.6945, -0.09589), (1.155, 0.4784, -1.25), (1.155, 0.4784, -0.09589), (1.226, 0.2439, -1.25), (1.226, 0.2439, -0.09589), (1.25, 0.0, -1.25), (1.25, -5.883e-08, -0.09589), (1.226, -0.2439, -1.25), (1.226, -0.2439, -0.09589), (1.155, -0.4784, -1.25), (1.155, -0.4784, -0.09589), (1.039, -0.6945, -1.25), (1.039, -0.6945, -0.09589), (0.8839, -0.8839, -1.25), (0.8839, -0.8839, -0.09589), (0.6945, -1.039, -1.25), (0.6945, -1.039, -0.09589), (0.4784, -1.155, -1.25), (0.4784, -1.155, -0.09589), (0.2439, -1.226, -1.25), (0.2439, -1.226, -0.09589), (0.0, -1.25, -1.25), (0.0, -1.25, -0.09589), (-0.2439, -1.226, -1.25), (-0.2439, -1.226, -0.09589), (-0.4784, -1.155, -1.25), (-0.4784, -1.155, -0.09589), (-0.6945, -1.039, -1.25), (-0.6945, -1.039, -0.09589), (-0.8839, -0.8839, -1.25), (-0.8839, -0.8839, -0.09589), (-1.039, -0.6945, -1.25), (-1.039, -0.6945, -0.09589), (-1.155, -0.4784, -1.25), (-1.155, -0.4784, -0.09589), (-1.226, -0.2439, -1.25), (-1.226, -0.2439, -0.09589), (-1.25, 0.0, -1.25), (-1.25, -5.883e-08, -0.09589), (-1.226, 0.2439, -1.25), (-1.226, 0.2439, -0.09589), (-1.155, 0.4784, -1.25), (-1.155, 0.4784, -0.09589), (-1.039, 0.6945, -1.25), (-1.039, 0.6945, -0.09589), (-0.8839, 0.8839, -1.25), (-0.8839, 0.8839, -0.09589), (-0.6945, 1.039, -1.25), (-0.6945, 1.039, -0.09589), (-0.4784, 1.155, -1.25), (-0.4784, 1.155, -0.09589), (-0.2439, 1.226, -1.25), (-0.2439, 1.226, -0.09589)], [], [(0, 1, 3, 2), (2, 3, 5, 4), (4, 5, 7, 6), (6, 7, 9, 8), (8, 9, 11, 10), (10, 11, 13, 12), (12, 13, 15, 14), (14, 15, 17, 16), (16, 17, 19, 18), (18, 19, 21, 20), (20, 21, 23, 22), (22, 23, 25, 24), (24, 25, 27, 26), (26, 27, 29, 28), (28, 29, 31, 30), (30, 31, 33, 32), (32, 33, 35, 34), (34, 35, 37, 36), (36, 37, 39, 38), (38, 39, 41, 40), (40, 41, 43, 42), (42, 43, 45, 44), (44, 45, 47, 46), (46, 47, 49, 48), (48, 49, 51, 50), (50, 51, 53, 52), (52, 53, 55, 54), (54, 55, 57, 56), (56, 57, 59, 58), (58, 59, 61, 60), (3, 1, 63, 61, 59, 57, 55, 53, 51, 49, 47, 45, 43, 41, 39, 37, 35, 33, 31, 29, 27, 25, 23, 21, 19, 17, 15, 13, 11, 9, 7, 5), (60, 61, 63, 62), (62, 63, 1, 0), (0, 2, 4, 6, 8, 10, 12, 14, 16, 18, 20, 22, 24, 26, 28, 30, 32, 34, 36, 38, 40, 42, 44, 46, 48, 50, 52, 54, 56, 58, 60, 62)])
_uv = me_cylinder_002.uv_layers.new(name='UVMap')
_uv.uv.foreach_set('vector', [1.0, 0.5, 1.0, 1.0, 0.9688, 1.0, 0.9688, 0.5, 0.9688, 0.5, 0.9688, 1.0, 0.9375, 1.0, 0.9375, 0.5, 0.9375, 0.5, 0.9375, 1.0, 0.9062, 1.0, 0.9062, 0.5, 0.9062, 0.5, 0.9062, 1.0, 0.875, 1.0, 0.875, 0.5, 0.875, 0.5, 0.875, 1.0, 0.8438, 1.0, 0.8438, 0.5, 0.8438, 0.5, 0.8438, 1.0, 0.8125, 1.0, 0.8125, 0.5, 0.8125, 0.5, 0.8125, 1.0, 0.7812, 1.0, 0.7812, 0.5, 0.7812, 0.5, 0.7812, 1.0, 0.75, 1.0, 0.75, 0.5, 0.75, 0.5, 0.75, 1.0, 0.7188, 1.0, 0.7188, 0.5, 0.7188, 0.5, 0.7188, 1.0, 0.6875, 1.0, 0.6875, 0.5, 0.6875, 0.5, 0.6875, 1.0, 0.6562, 1.0, 0.6562, 0.5, 0.6562, 0.5, 0.6562, 1.0, 0.625, 1.0, 0.625, 0.5, 0.625, 0.5, 0.625, 1.0, 0.5938, 1.0, 0.5938, 0.5, 0.5938, 0.5, 0.5938, 1.0, 0.5625, 1.0, 0.5625, 0.5, 0.5625, 0.5, 0.5625, 1.0, 0.5312, 1.0, 0.5312, 0.5, 0.5312, 0.5, 0.5312, 1.0, 0.5, 1.0, 0.5, 0.5, 0.5, 0.5, 0.5, 1.0, 0.4688, 1.0, 0.4688, 0.5, 0.4688, 0.5, 0.4688, 1.0, 0.4375, 1.0, 0.4375, 0.5, 0.4375, 0.5, 0.4375, 1.0, 0.4062, 1.0, 0.4062, 0.5, 0.4062, 0.5, 0.4062, 1.0, 0.375, 1.0, 0.375, 0.5, 0.375, 0.5, 0.375, 1.0, 0.3438, 1.0, 0.3438, 0.5, 0.3438, 0.5, 0.3438, 1.0, 0.3125, 1.0, 0.3125, 0.5, 0.3125, 0.5, 0.3125, 1.0, 0.2812, 1.0, 0.2812, 0.5, 0.2812, 0.5, 0.2812, 1.0, 0.25, 1.0, 0.25, 0.5, 0.25, 0.5, 0.25, 1.0, 0.2188, 1.0, 0.2188, 0.5, 0.2188, 0.5, 0.2188, 1.0, 0.1875, 1.0, 0.1875, 0.5, 0.1875, 0.5, 0.1875, 1.0, 0.1562, 1.0, 0.1562, 0.5, 0.1562, 0.5, 0.1562, 1.0, 0.125, 1.0, 0.125, 0.5, 0.125, 0.5, 0.125, 1.0, 0.09375, 1.0, 0.09375, 0.5, 0.09375, 0.5, 0.09375, 1.0, 0.0625, 1.0, 0.0625, 0.5, 0.2968, 0.4854, 0.25, 0.49, 0.2032, 0.4854, 0.1582, 0.4717, 0.1167, 0.4496, 0.08029, 0.4197, 0.05045, 0.3833, 0.02827, 0.3418, 0.01461, 0.2968, 0.01, 0.25, 0.01461, 0.2032, 0.02827, 0.1582, 0.05045, 0.1167, 0.08029, 0.08029, 0.1167, 0.05045, 0.1582, 0.02827, 0.2032, 0.01461, 0.25, 0.01, 0.2968, 0.01461, 0.3418, 0.02827, 0.3833, 0.05045, 0.4197, 0.08029, 0.4496, 0.1167, 0.4717, 0.1582, 0.4854, 0.2032, 0.49, 0.25, 0.4854, 0.2968, 0.4717, 0.3418, 0.4496, 0.3833, 0.4197, 0.4197, 0.3833, 0.4496, 0.3418, 0.4717, 0.0625, 0.5, 0.0625, 1.0, 0.03125, 1.0, 0.03125, 0.5, 0.03125, 0.5, 0.03125, 1.0, 0.0, 1.0, 0.0, 0.5, 0.75, 0.49, 0.7968, 0.4854, 0.8418, 0.4717, 0.8833, 0.4496, 0.9197, 0.4197, 0.9496, 0.3833, 0.9717, 0.3418, 0.9854, 0.2968, 0.99, 0.25, 0.9854, 0.2032, 0.9717, 0.1582, 0.9496, 0.1167, 0.9197, 0.08029, 0.8833, 0.05045, 0.8418, 0.02827, 0.7968, 0.01461, 0.75, 0.01, 0.7032, 0.01461, 0.6582, 0.02827, 0.6167, 0.05045, 0.5803, 0.08029, 0.5504, 0.1167, 0.5283, 0.1582, 0.5146, 0.2032, 0.51, 0.25, 0.5146, 0.2968, 0.5283, 0.3418, 0.5504, 0.3833, 0.5803, 0.4197, 0.6167, 0.4496, 0.6582, 0.4717, 0.7032, 0.4854])
me_cylinder_002.update()

# ---- objects
ob_cube = bpy.data.objects.new('Cube', me_cube)
ob_cylinder = bpy.data.objects.new('Cylinder', me_cylinder)
ob_cylinder_002 = bpy.data.objects.new('Cylinder.002', me_cylinder_002)

# ---- transforms, parenting, visibility, modifiers, constraints
ob_cube.location = (0.0, 0.0, 0.0)
ob_cube.rotation_euler = (1.571, -0.0, 0.0)
ob_cube.scale = (1.25, 1.25, 1.25)
ob_cube.lock_rotations_4d = False
ob_cube.empty_display_type = 'ARROWS'
ob_cube.lineart.crease_threshold = 0.0
ob_cylinder.parent = ob_cube
ob_cylinder.matrix_parent_inverse = Matrix(((0.8, -0.0, 0.0, -0.0), (-0.0, 0.8, -0.0, 0.0), (0.0, -0.0, 0.8, -0.0), (-0.0, 0.0, -0.0, 1.0)))
ob_cylinder.location = (0.0, 0.0, 0.0)
ob_cylinder.scale = (1.242, 1.242, 1.0)
_m = ob_cylinder.modifiers.new('Auto Smooth', 'NODES')
_m.node_group = ng_auto_smooth
_gi = [s.identifier for s in ng_auto_smooth.interface.items_tree if s.item_type == 'SOCKET' and s.in_out == 'INPUT']
_m[_gi[1]] = 0.5236  # Angle
ob_cylinder_002.location = (0.0, 0.0, 0.0)
ob_cylinder_002.rotation_euler = (1.571, -0.0, 0.0)

# ---- collection membership
col_main__reactor_booster.objects.link(ob_cube)
col_main__reactor_booster.objects.link(ob_cylinder)
col_collision___main__reactor_booster.objects.link(ob_cylinder_002)

# ---- scene / render settings (as saved in the file)
scene.frame_start = 1; scene.frame_end = 250; scene.frame_set(0)
scene.render.engine = 'BLENDER_EEVEE_NEXT'
scene.render.resolution_x = 128
scene.render.resolution_y = 128
scene.render.fps = 60
scene.render.film_transparent = True
scene.cycles.sampling_pattern = 'TABULATED_SOBOL'
scene.view_settings.view_transform = 'Filmic'
bpy.context.view_layer.update()

# ---- added for rendering (the .blend has no active camera and no usable light): camera, sun
cam_auto = bpy.data.cameras.new('AutoCamera')
cam_auto.lens = 50.0
cam_auto.sensor_width = 36.0
cam_auto.clip_end = 1000.0
ob_auto_camera = bpy.data.objects.new('AutoCamera', cam_auto)
scene.collection.objects.link(ob_auto_camera)
ob_auto_camera.location = (3.44104, -3.4563, 2.75283)
ob_auto_camera.rotation_euler = (1.09748, -7.21219e-08, 0.694738)
scene.camera = ob_auto_camera
light_auto_sun = bpy.data.lights.new('AutoSun', 'SUN')
light_auto_sun.energy = 3.0
light_auto_sun.angle = 0.0523599
ob_auto_sun = bpy.data.objects.new('AutoSun', light_auto_sun)
scene.collection.objects.link(ob_auto_sun)
ob_auto_sun.rotation_euler = (0.872665, 0.174533, 0.523599)
bpy.context.view_layer.update()
